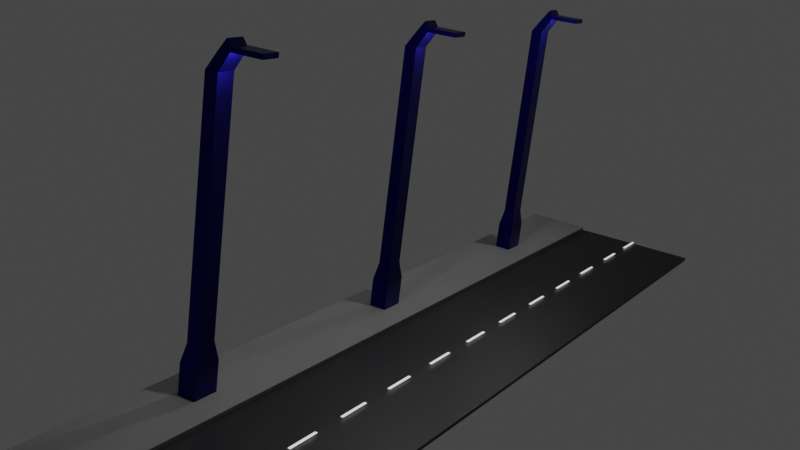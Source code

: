 # Source: totalscene.blend  (saved by Blender 2.82.7; exported with 4.5.12 LTS)
import bpy
from mathutils import Matrix  # noqa: F401  (used for matrix-valued properties, if any)

bpy.ops.wm.read_factory_settings(use_empty=True)
scene = bpy.context.scene
scene.name = 'Scene'

# ---- collections
col_road_001 = bpy.data.collections.new('road.001'); scene.collection.children.link(col_road_001)
col_scene = bpy.data.collections.new('scene'); scene.collection.children.link(col_scene)

# ---- materials (node trees are filled in below, after node groups)
mat_sidewalk_grey = bpy.data.materials.new('sidewalk.grey')
mat_road_black = bpy.data.materials.new('road.black')
mat_line_white = bpy.data.materials.new('line.white')
mat_pole_blue = bpy.data.materials.new('pole.blue')
mat_pole_blue.alpha_threshold = 0.0
mat_pole_blue.line_color = (0.0, 0.0, 0.0, 1.0)
mat_materiapole_lightl = bpy.data.materials.new('Materiapole.lightl')

# ---- material node trees
mat_sidewalk_grey.use_nodes = True; mat_sidewalk_grey.node_tree.nodes.clear()
_N = mat_sidewalk_grey.node_tree.nodes; _L = mat_sidewalk_grey.node_tree.links
n0 = _N.new('ShaderNodeOutputMaterial'); n0.name = 'Material Output'; n0.location = (300, 300)
n1 = _N.new('ShaderNodeBsdfPrincipled'); n1.name = 'Principled BSDF'; n1.location = (10, 300)
n1.distribution = 'GGX'
n1.subsurface_method = 'BURLEY'
n1.inputs[0].default_value = (0.2847, 0.2847, 0.2847, 1.0)
n1.inputs[3].default_value = 1.45
n1.inputs[27].default_value = (0.0, 0.0, 0.0, 1.0)
n1.inputs[28].default_value = 1.0
_L.new(n1.outputs[0], n0.inputs[0])
n0.is_active_output = True
mat_road_black.use_nodes = True; mat_road_black.node_tree.nodes.clear()
_N = mat_road_black.node_tree.nodes; _L = mat_road_black.node_tree.links
n0 = _N.new('ShaderNodeOutputMaterial'); n0.name = 'Material Output'; n0.location = (300, 300)
n1 = _N.new('ShaderNodeBsdfPrincipled'); n1.name = 'Principled BSDF'; n1.location = (10, 300)
n1.distribution = 'GGX'
n1.subsurface_method = 'BURLEY'
n1.inputs[0].default_value = (0.01314, 0.01314, 0.01314, 1.0)
n1.inputs[3].default_value = 1.45
n1.inputs[27].default_value = (0.0, 0.0, 0.0, 1.0)
n1.inputs[28].default_value = 1.0
_L.new(n1.outputs[0], n0.inputs[0])
n0.is_active_output = True
mat_line_white.use_nodes = True; mat_line_white.node_tree.nodes.clear()
_N = mat_line_white.node_tree.nodes; _L = mat_line_white.node_tree.links
n0 = _N.new('ShaderNodeOutputMaterial'); n0.name = 'Material Output'; n0.location = (300, 300)
n1 = _N.new('ShaderNodeBsdfPrincipled'); n1.name = 'Principled BSDF'; n1.location = (10, 300)
n1.distribution = 'GGX'
n1.subsurface_method = 'BURLEY'
n1.inputs[2].default_value = 0.7364
n1.inputs[3].default_value = 1.45
n1.inputs[28].default_value = 1.0
_L.new(n1.outputs[0], n0.inputs[0])
n0.is_active_output = True
mat_pole_blue.use_nodes = True; mat_pole_blue.node_tree.nodes.clear()
_N = mat_pole_blue.node_tree.nodes; _L = mat_pole_blue.node_tree.links
n0 = _N.new('ShaderNodeOutputMaterial'); n0.name = 'Material Output'; n0.location = (300, 300)
n1 = _N.new('ShaderNodeBsdfPrincipled'); n1.name = 'Principled BSDF'; n1.location = (10, 300)
n1.distribution = 'GGX'
n1.subsurface_method = 'BURLEY'
n1.inputs[0].default_value = (0.008291, 0.005795, 0.2015, 1.0)
n1.inputs[1].default_value = 1.0
n1.inputs[2].default_value = 0.35
n1.inputs[3].default_value = 1.45
n1.inputs[27].default_value = (0.0, 0.0, 0.0, 1.0)
n1.inputs[28].default_value = 1.0
_L.new(n1.outputs[0], n0.inputs[0])
n0.is_active_output = True
mat_materiapole_lightl.use_nodes = True; mat_materiapole_lightl.node_tree.nodes.clear()
_N = mat_materiapole_lightl.node_tree.nodes; _L = mat_materiapole_lightl.node_tree.links
n0 = _N.new('ShaderNodeOutputMaterial'); n0.name = 'Material Output'; n0.location = (300, 300)
n1 = _N.new('ShaderNodeBsdfPrincipled'); n1.name = 'Principled BSDF'; n1.location = (10, 300)
n1.distribution = 'GGX'
n1.subsurface_method = 'BURLEY'
n1.inputs[3].default_value = 1.45
n1.inputs[27].default_value = (0.814, 0.784, 0.4782, 1.0)
n1.inputs[28].default_value = 1.0
_L.new(n1.outputs[0], n0.inputs[0])
n0.is_active_output = True

# ---- world
world_world = bpy.data.worlds.new('World'); scene.world = world_world
world_world.use_nodes = True; world_world.node_tree.nodes.clear()
_N = world_world.node_tree.nodes; _L = world_world.node_tree.links
n0 = _N.new('ShaderNodeOutputWorld'); n0.name = 'World Output'; n0.location = (300, 300)
n1 = _N.new('ShaderNodeBackground'); n1.name = 'Background'; n1.location = (10, 300)
n1.inputs[0].default_value = (0.05088, 0.05088, 0.05088, 1.0)
_L.new(n1.outputs[0], n0.inputs[0])
n0.is_active_output = True
world_world.color = (0.05088, 0.05088, 0.05088)
world_world.use_sun_shadow = False
world_world.sun_shadow_jitter_overblur = 0.0

# ---- cameras
cam_camera = bpy.data.cameras.new('Camera')
cam_camera.clip_end = 100.0
cam_camera.ortho_scale = 7.314

# ---- lights
light_light_001 = bpy.data.lights.new('Light.001', 'POINT')
light_light_001.transmission_factor = 0.0
light_light_001.energy = 1000.0
light_light_001.shadow_soft_size = 0.1
light_light_001.shadow_maximum_resolution = 0.006
light_light_001.use_absolute_resolution = True
light_light_002 = bpy.data.lights.new('Light.002', 'POINT')
light_light_002.transmission_factor = 0.0
light_light_002.energy = 1000.0
light_light_002.shadow_soft_size = 0.1
light_light_002.shadow_maximum_resolution = 0.006
light_light_002.use_absolute_resolution = True
light_light_003 = bpy.data.lights.new('Light.003', 'POINT')
light_light_003.transmission_factor = 0.0
light_light_003.energy = 1000.0
light_light_003.shadow_soft_size = 0.1
light_light_003.shadow_maximum_resolution = 0.006
light_light_003.use_absolute_resolution = True

# ---- meshes
me_cube_001 = bpy.data.meshes.new('Cube.001')
me_cube_001.from_pydata([(-1.0, -1.0, -1.0), (-1.0, -1.0, 1.0), (-1.0, 1.0, -1.0), (-1.0, 1.0, 1.0), (1.0, -1.0, -1.0), (1.0, -1.0, 1.0), (1.0, 1.0, -1.0), (1.0, 1.0, 1.0)], [], [(0, 1, 3, 2), (2, 3, 7, 6), (6, 7, 5, 4), (4, 5, 1, 0), (2, 6, 4, 0), (7, 3, 1, 5)])
_uv = me_cube_001.uv_layers.new(name='UVMap')
_uv.uv.foreach_set('vector', [0.375, 0.0, 0.625, 0.0, 0.625, 0.25, 0.375, 0.25, 0.375, 0.25, 0.625, 0.25, 0.625, 0.5, 0.375, 0.5, 0.375, 0.5, 0.625, 0.5, 0.625, 0.75, 0.375, 0.75, 0.375, 0.75, 0.625, 0.75, 0.625, 1.0, 0.375, 1.0, 0.125, 0.5, 0.375, 0.5, 0.375, 0.75, 0.125, 0.75, 0.625, 0.5, 0.875, 0.5, 0.875, 0.75, 0.625, 0.75])
me_cube_001.materials.append(mat_sidewalk_grey)
me_cube_001.use_remesh_fix_poles = True
me_cube_001.use_remesh_preserve_attributes = False
me_cube_001.use_mirror_vertex_groups = False
me_cube_001.update()
me_cube_002 = bpy.data.meshes.new('Cube.002')
me_cube_002.from_pydata([(-1.0, -1.0, -1.0), (-1.0, -1.0, 1.0), (-1.0, 1.0, -1.0), (-1.0, 1.0, 1.0), (1.0, -1.0, -1.0), (1.0, -1.0, 1.0), (1.0, 1.0, -1.0), (1.0, 1.0, 1.0), (-0.04, -0.8333, 2.0), (0.04, -0.8333, 2.0), (-0.04, -0.5, 2.0), (0.04, -0.5, 2.0)], [], [(0, 1, 3, 2), (2, 3, 7, 6), (6, 7, 5, 4), (4, 5, 1, 0), (2, 6, 4, 0), (7, 3, 1, 5), (8, 9, 11, 10)])
_uv = me_cube_002.uv_layers.new(name='UVMap')
_uv.uv.foreach_set('vector', [0.375, 0.0, 0.625, 0.0, 0.625, 0.25, 0.375, 0.25, 0.375, 0.25, 0.625, 0.25, 0.625, 0.5, 0.375, 0.5, 0.375, 0.5, 0.625, 0.5, 0.625, 0.75, 0.375, 0.75, 0.375, 0.75, 0.625, 0.75, 0.625, 1.0, 0.375, 1.0, 0.125, 0.5, 0.375, 0.5, 0.375, 0.75, 0.125, 0.75, 0.625, 0.5, 0.875, 0.5, 0.875, 0.75, 0.625, 0.75, 0.0, 0.0, 1.0, 0.0, 1.0, 1.0, 0.0, 1.0])
me_cube_002.materials.append(mat_road_black)
me_cube_002.use_remesh_fix_poles = True
me_cube_002.use_remesh_preserve_attributes = False
me_cube_002.use_mirror_vertex_groups = False
me_cube_002.update()
me_plane = bpy.data.meshes.new('Plane')
me_plane.from_pydata([(-1.0, -1.0, 0.0), (1.0, -1.0, 0.0), (-1.0, 1.0, 0.0), (1.0, 1.0, 0.0)], [], [(0, 1, 3, 2)])
_uv = me_plane.uv_layers.new(name='UVMap')
_uv.uv.foreach_set('vector', [0.0, 0.0, 1.0, 0.0, 1.0, 1.0, 0.0, 1.0])
me_plane.materials.append(mat_line_white)
me_plane.use_remesh_fix_poles = True
me_plane.use_remesh_preserve_attributes = False
me_plane.use_mirror_vertex_groups = False
me_plane.update()
me_plane_002 = bpy.data.meshes.new('Plane.002')
me_plane_002.from_pydata([(-1.0, -1.0, 0.0), (1.0, -1.0, 0.0), (-1.0, 1.0, 0.0), (1.0, 1.0, 0.0)], [], [(0, 1, 3, 2)])
_uv = me_plane_002.uv_layers.new(name='UVMap')
_uv.uv.foreach_set('vector', [0.0, 0.0, 1.0, 0.0, 1.0, 1.0, 0.0, 1.0])
me_plane_002.materials.append(mat_line_white)
me_plane_002.use_remesh_fix_poles = True
me_plane_002.use_remesh_preserve_attributes = False
me_plane_002.use_mirror_vertex_groups = False
me_plane_002.update()
me_plane_003 = bpy.data.meshes.new('Plane.003')
me_plane_003.from_pydata([(-1.0, -1.0, 0.0), (1.0, -1.0, 0.0), (-1.0, 1.0, 0.0), (1.0, 1.0, 0.0)], [], [(0, 1, 3, 2)])
_uv = me_plane_003.uv_layers.new(name='UVMap')
_uv.uv.foreach_set('vector', [0.0, 0.0, 1.0, 0.0, 1.0, 1.0, 0.0, 1.0])
me_plane_003.materials.append(mat_line_white)
me_plane_003.use_remesh_fix_poles = True
me_plane_003.use_remesh_preserve_attributes = False
me_plane_003.use_mirror_vertex_groups = False
me_plane_003.update()
me_plane_004 = bpy.data.meshes.new('Plane.004')
me_plane_004.from_pydata([(-1.0, -1.0, 0.0), (1.0, -1.0, 0.0), (-1.0, 1.0, 0.0), (1.0, 1.0, 0.0)], [], [(0, 1, 3, 2)])
_uv = me_plane_004.uv_layers.new(name='UVMap')
_uv.uv.foreach_set('vector', [0.0, 0.0, 1.0, 0.0, 1.0, 1.0, 0.0, 1.0])
me_plane_004.materials.append(mat_line_white)
me_plane_004.use_remesh_fix_poles = True
me_plane_004.use_remesh_preserve_attributes = False
me_plane_004.use_mirror_vertex_groups = False
me_plane_004.update()
me_plane_005 = bpy.data.meshes.new('Plane.005')
me_plane_005.from_pydata([(-1.0, -1.0, 0.0), (1.0, -1.0, 0.0), (-1.0, 1.0, 0.0), (1.0, 1.0, 0.0)], [], [(0, 1, 3, 2)])
_uv = me_plane_005.uv_layers.new(name='UVMap')
_uv.uv.foreach_set('vector', [0.0, 0.0, 1.0, 0.0, 1.0, 1.0, 0.0, 1.0])
me_plane_005.materials.append(mat_line_white)
me_plane_005.use_remesh_fix_poles = True
me_plane_005.use_remesh_preserve_attributes = False
me_plane_005.use_mirror_vertex_groups = False
me_plane_005.update()
me_plane_006 = bpy.data.meshes.new('Plane.006')
me_plane_006.from_pydata([(-1.0, -1.0, 0.0), (1.0, -1.0, 0.0), (-1.0, 1.0, 0.0), (1.0, 1.0, 0.0)], [], [(0, 1, 3, 2)])
_uv = me_plane_006.uv_layers.new(name='UVMap')
_uv.uv.foreach_set('vector', [0.0, 0.0, 1.0, 0.0, 1.0, 1.0, 0.0, 1.0])
me_plane_006.materials.append(mat_line_white)
me_plane_006.use_remesh_fix_poles = True
me_plane_006.use_remesh_preserve_attributes = False
me_plane_006.use_mirror_vertex_groups = False
me_plane_006.update()
me_plane_007 = bpy.data.meshes.new('Plane.007')
me_plane_007.from_pydata([(-1.0, -1.0, 0.0), (1.0, -1.0, 0.0), (-1.0, 1.0, 0.0), (1.0, 1.0, 0.0)], [], [(0, 1, 3, 2)])
_uv = me_plane_007.uv_layers.new(name='UVMap')
_uv.uv.foreach_set('vector', [0.0, 0.0, 1.0, 0.0, 1.0, 1.0, 0.0, 1.0])
me_plane_007.materials.append(mat_line_white)
me_plane_007.use_remesh_fix_poles = True
me_plane_007.use_remesh_preserve_attributes = False
me_plane_007.use_mirror_vertex_groups = False
me_plane_007.update()
me_plane_008 = bpy.data.meshes.new('Plane.008')
me_plane_008.from_pydata([(-1.0, -1.0, 0.0), (1.0, -1.0, 0.0), (-1.0, 1.0, 0.0), (1.0, 1.0, 0.0)], [], [(0, 1, 3, 2)])
_uv = me_plane_008.uv_layers.new(name='UVMap')
_uv.uv.foreach_set('vector', [0.0, 0.0, 1.0, 0.0, 1.0, 1.0, 0.0, 1.0])
me_plane_008.materials.append(mat_line_white)
me_plane_008.use_remesh_fix_poles = True
me_plane_008.use_remesh_preserve_attributes = False
me_plane_008.use_mirror_vertex_groups = False
me_plane_008.update()
me_plane_009 = bpy.data.meshes.new('Plane.009')
me_plane_009.from_pydata([(-1.0, -1.0, 0.0), (1.0, -1.0, 0.0), (-1.0, 1.0, 0.0), (1.0, 1.0, 0.0)], [], [(0, 1, 3, 2)])
_uv = me_plane_009.uv_layers.new(name='UVMap')
_uv.uv.foreach_set('vector', [0.0, 0.0, 1.0, 0.0, 1.0, 1.0, 0.0, 1.0])
me_plane_009.materials.append(mat_line_white)
me_plane_009.use_remesh_fix_poles = True
me_plane_009.use_remesh_preserve_attributes = False
me_plane_009.use_mirror_vertex_groups = False
me_plane_009.update()
me_plane_010 = bpy.data.meshes.new('Plane.010')
me_plane_010.from_pydata([(-1.0, -1.0, 0.0), (1.0, -1.0, 0.0), (-1.0, 1.0, 0.0), (1.0, 1.0, 0.0)], [], [(0, 1, 3, 2)])
_uv = me_plane_010.uv_layers.new(name='UVMap')
_uv.uv.foreach_set('vector', [0.0, 0.0, 1.0, 0.0, 1.0, 1.0, 0.0, 1.0])
me_plane_010.materials.append(mat_line_white)
me_plane_010.use_remesh_fix_poles = True
me_plane_010.use_remesh_preserve_attributes = False
me_plane_010.use_mirror_vertex_groups = False
me_plane_010.update()
me_plane_011 = bpy.data.meshes.new('Plane.011')
me_plane_011.from_pydata([(-1.0, -1.0, 0.0), (1.0, -1.0, 0.0), (-1.0, 1.0, 0.0), (1.0, 1.0, 0.0)], [], [(0, 1, 3, 2)])
_uv = me_plane_011.uv_layers.new(name='UVMap')
_uv.uv.foreach_set('vector', [0.0, 0.0, 1.0, 0.0, 1.0, 1.0, 0.0, 1.0])
me_plane_011.materials.append(mat_line_white)
me_plane_011.use_remesh_fix_poles = True
me_plane_011.use_remesh_preserve_attributes = False
me_plane_011.use_mirror_vertex_groups = False
me_plane_011.update()
me_plane_012 = bpy.data.meshes.new('Plane.012')
me_plane_012.from_pydata([(-1.0, -1.0, 0.0), (1.0, -1.0, 0.0), (-1.0, 1.0, 0.0), (1.0, 1.0, 0.0)], [], [(0, 1, 3, 2)])
_uv = me_plane_012.uv_layers.new(name='UVMap')
_uv.uv.foreach_set('vector', [0.0, 0.0, 1.0, 0.0, 1.0, 1.0, 0.0, 1.0])
me_plane_012.materials.append(mat_line_white)
me_plane_012.use_remesh_fix_poles = True
me_plane_012.use_remesh_preserve_attributes = False
me_plane_012.use_mirror_vertex_groups = False
me_plane_012.update()
me_cube_003 = bpy.data.meshes.new('Cube.003')
me_cube_003.from_pydata([(0.7, 0.7, 2.674), (1.0, 1.0, -1.0), (0.7, -0.7, 2.674), (1.0, -1.0, -1.0), (-0.7, 0.7, 2.674), (-1.0, 1.0, -1.0), (-0.7, -0.7, 2.674), (-1.0, -1.0, -1.0), (1.0, 1.0, 1.72), (-1.0, -1.0, 1.72), (1.0, -1.0, 1.72), (-1.0, 1.0, 1.72), (0.7, -0.7, 15.01), (-0.7, -0.7, 15.01), (0.7, 0.7, 15.01), (-0.7, 0.7, 15.01), (0.7, -1.842, 15.94), (-0.7, -1.842, 15.94), (0.7, -0.5629, 15.94), (-0.7, -0.5629, 15.94), (0.7, -1.842, 16.19), (-0.7, -1.842, 16.19), (0.7, -1.385, 16.5), (-0.7, -1.385, 16.5), (0.7, -5.194, 15.94), (-0.7, -5.194, 15.94), (0.7, -5.194, 16.19), (-0.7, -5.194, 16.19)], [], [(0, 4, 15, 14), (10, 2, 6, 9), (9, 6, 4, 11), (5, 1, 3, 7), (8, 0, 2, 10), (11, 4, 0, 8), (5, 11, 8, 1), (1, 8, 10, 3), (7, 9, 11, 5), (3, 10, 9, 7), (14, 15, 19, 18), (6, 2, 12, 13), (4, 6, 13, 15), (2, 0, 14, 12), (19, 17, 21, 23), (12, 14, 18, 16), (15, 13, 17, 19), (13, 12, 16, 17), (22, 23, 21, 20), (20, 21, 27, 26), (18, 19, 23, 22), (16, 18, 22, 20), (25, 24, 26, 27), (17, 16, 24, 25), (16, 20, 26, 24), (21, 17, 25, 27)])
me_cube_003.polygons.foreach_set('material_index', [0, 0, 0, 0, 0, 0, 0, 0, 0, 0, 0, 0, 0, 0, 0, 0, 0, 0, 0, 0, 0, 0, 0, 1, 0, 0])
_uv = me_cube_003.uv_layers.new(name='UVMap')
_uv.uv.foreach_set('vector', [0.625, 0.5, 0.625, 0.25, 0.625, 0.25, 0.625, 0.5, 0.5709, 0.75, 0.625, 0.75, 0.625, 1.0, 0.5709, 1.0, 0.5709, 0.0, 0.625, 0.0, 0.625, 0.25, 0.5709, 0.25, 0.125, 0.5, 0.375, 0.5, 0.375, 0.75, 0.125, 0.75, 0.5709, 0.5, 0.625, 0.5, 0.625, 0.75, 0.5709, 0.75, 0.5709, 0.25, 0.625, 0.25, 0.625, 0.5, 0.5709, 0.5, 0.375, 0.25, 0.5709, 0.25, 0.5709, 0.5, 0.375, 0.5, 0.375, 0.5, 0.5709, 0.5, 0.5709, 0.75, 0.375, 0.75, 0.375, 0.0, 0.5709, 0.0, 0.5709, 0.25, 0.375, 0.25, 0.375, 0.75, 0.5709, 0.75, 0.5709, 1.0, 0.375, 1.0, 0.625, 0.5, 0.625, 0.25, 0.625, 0.25, 0.625, 0.5, 0.625, 1.0, 0.625, 0.75, 0.625, 0.75, 0.625, 1.0, 0.625, 0.25, 0.625, 0.0, 0.625, 0.0, 0.625, 0.25, 0.625, 0.75, 0.625, 0.5, 0.625, 0.5, 0.625, 0.75, 0.625, 0.25, 0.625, 0.0, 0.625, 0.0, 0.625, 0.25, 0.625, 0.75, 0.625, 0.5, 0.625, 0.5, 0.625, 0.75, 0.625, 0.25, 0.625, 0.0, 0.625, 0.0, 0.625, 0.25, 0.625, 1.0, 0.625, 0.75, 0.625, 0.75, 0.625, 1.0, 0.625, 0.5, 0.875, 0.5, 0.875, 0.75, 0.625, 0.75, 0.625, 0.75, 0.875, 0.75, 0.875, 0.75, 0.625, 0.75, 0.625, 0.5, 0.625, 0.25, 0.625, 0.25, 0.625, 0.5, 0.625, 0.75, 0.625, 0.5, 0.625, 0.5, 0.625, 0.75, 0.625, 1.0, 0.625, 0.75, 0.625, 0.75, 0.625, 1.0, 0.625, 1.0, 0.625, 0.75, 0.625, 0.75, 0.625, 1.0, 0.625, 0.75, 0.625, 0.75, 0.625, 0.75, 0.625, 0.75, 0.625, 0.0, 0.625, 0.0, 0.625, 0.0, 0.625, 0.0])
me_cube_003.materials.append(mat_pole_blue)
me_cube_003.materials.append(mat_materiapole_lightl)
me_cube_003.use_remesh_preserve_volume = False
me_cube_003.use_remesh_preserve_attributes = False
me_cube_003.use_mirror_vertex_groups = False
me_cube_003.update()
me_cube_004 = bpy.data.meshes.new('Cube.004')
me_cube_004.from_pydata([(0.7, 0.7, 2.674), (1.0, 1.0, -1.0), (0.7, -0.7, 2.674), (1.0, -1.0, -1.0), (-0.7, 0.7, 2.674), (-1.0, 1.0, -1.0), (-0.7, -0.7, 2.674), (-1.0, -1.0, -1.0), (1.0, 1.0, 1.72), (-1.0, -1.0, 1.72), (1.0, -1.0, 1.72), (-1.0, 1.0, 1.72), (0.7, -0.7, 15.01), (-0.7, -0.7, 15.01), (0.7, 0.7, 15.01), (-0.7, 0.7, 15.01), (0.7, -1.842, 15.94), (-0.7, -1.842, 15.94), (0.7, -0.5629, 15.94), (-0.7, -0.5629, 15.94), (0.7, -1.842, 16.19), (-0.7, -1.842, 16.19), (0.7, -1.385, 16.5), (-0.7, -1.385, 16.5), (0.7, -5.194, 15.94), (-0.7, -5.194, 15.94), (0.7, -5.194, 16.19), (-0.7, -5.194, 16.19)], [], [(0, 4, 15, 14), (10, 2, 6, 9), (9, 6, 4, 11), (5, 1, 3, 7), (8, 0, 2, 10), (11, 4, 0, 8), (5, 11, 8, 1), (1, 8, 10, 3), (7, 9, 11, 5), (3, 10, 9, 7), (14, 15, 19, 18), (6, 2, 12, 13), (4, 6, 13, 15), (2, 0, 14, 12), (19, 17, 21, 23), (12, 14, 18, 16), (15, 13, 17, 19), (13, 12, 16, 17), (22, 23, 21, 20), (20, 21, 27, 26), (18, 19, 23, 22), (16, 18, 22, 20), (25, 24, 26, 27), (17, 16, 24, 25), (16, 20, 26, 24), (21, 17, 25, 27)])
me_cube_004.polygons.foreach_set('material_index', [0, 0, 0, 0, 0, 0, 0, 0, 0, 0, 0, 0, 0, 0, 0, 0, 0, 0, 0, 0, 0, 0, 0, 1, 0, 0])
_uv = me_cube_004.uv_layers.new(name='UVMap')
_uv.uv.foreach_set('vector', [0.625, 0.5, 0.625, 0.25, 0.625, 0.25, 0.625, 0.5, 0.5709, 0.75, 0.625, 0.75, 0.625, 1.0, 0.5709, 1.0, 0.5709, 0.0, 0.625, 0.0, 0.625, 0.25, 0.5709, 0.25, 0.125, 0.5, 0.375, 0.5, 0.375, 0.75, 0.125, 0.75, 0.5709, 0.5, 0.625, 0.5, 0.625, 0.75, 0.5709, 0.75, 0.5709, 0.25, 0.625, 0.25, 0.625, 0.5, 0.5709, 0.5, 0.375, 0.25, 0.5709, 0.25, 0.5709, 0.5, 0.375, 0.5, 0.375, 0.5, 0.5709, 0.5, 0.5709, 0.75, 0.375, 0.75, 0.375, 0.0, 0.5709, 0.0, 0.5709, 0.25, 0.375, 0.25, 0.375, 0.75, 0.5709, 0.75, 0.5709, 1.0, 0.375, 1.0, 0.625, 0.5, 0.625, 0.25, 0.625, 0.25, 0.625, 0.5, 0.625, 1.0, 0.625, 0.75, 0.625, 0.75, 0.625, 1.0, 0.625, 0.25, 0.625, 0.0, 0.625, 0.0, 0.625, 0.25, 0.625, 0.75, 0.625, 0.5, 0.625, 0.5, 0.625, 0.75, 0.625, 0.25, 0.625, 0.0, 0.625, 0.0, 0.625, 0.25, 0.625, 0.75, 0.625, 0.5, 0.625, 0.5, 0.625, 0.75, 0.625, 0.25, 0.625, 0.0, 0.625, 0.0, 0.625, 0.25, 0.625, 1.0, 0.625, 0.75, 0.625, 0.75, 0.625, 1.0, 0.625, 0.5, 0.875, 0.5, 0.875, 0.75, 0.625, 0.75, 0.625, 0.75, 0.875, 0.75, 0.875, 0.75, 0.625, 0.75, 0.625, 0.5, 0.625, 0.25, 0.625, 0.25, 0.625, 0.5, 0.625, 0.75, 0.625, 0.5, 0.625, 0.5, 0.625, 0.75, 0.625, 1.0, 0.625, 0.75, 0.625, 0.75, 0.625, 1.0, 0.625, 1.0, 0.625, 0.75, 0.625, 0.75, 0.625, 1.0, 0.625, 0.75, 0.625, 0.75, 0.625, 0.75, 0.625, 0.75, 0.625, 0.0, 0.625, 0.0, 0.625, 0.0, 0.625, 0.0])
me_cube_004.materials.append(mat_pole_blue)
me_cube_004.materials.append(mat_materiapole_lightl)
me_cube_004.use_remesh_preserve_volume = False
me_cube_004.use_remesh_preserve_attributes = False
me_cube_004.use_mirror_vertex_groups = False
me_cube_004.update()
me_cube_005 = bpy.data.meshes.new('Cube.005')
me_cube_005.from_pydata([(0.7, 0.7, 2.674), (1.0, 1.0, -1.0), (0.7, -0.7, 2.674), (1.0, -1.0, -1.0), (-0.7, 0.7, 2.674), (-1.0, 1.0, -1.0), (-0.7, -0.7, 2.674), (-1.0, -1.0, -1.0), (1.0, 1.0, 1.72), (-1.0, -1.0, 1.72), (1.0, -1.0, 1.72), (-1.0, 1.0, 1.72), (0.7, -0.7, 15.01), (-0.7, -0.7, 15.01), (0.7, 0.7, 15.01), (-0.7, 0.7, 15.01), (0.7, -1.842, 15.94), (-0.7, -1.842, 15.94), (0.7, -0.5629, 15.94), (-0.7, -0.5629, 15.94), (0.7, -1.842, 16.19), (-0.7, -1.842, 16.19), (0.7, -1.385, 16.5), (-0.7, -1.385, 16.5), (0.7, -5.194, 15.94), (-0.7, -5.194, 15.94), (0.7, -5.194, 16.19), (-0.7, -5.194, 16.19)], [], [(0, 4, 15, 14), (10, 2, 6, 9), (9, 6, 4, 11), (5, 1, 3, 7), (8, 0, 2, 10), (11, 4, 0, 8), (5, 11, 8, 1), (1, 8, 10, 3), (7, 9, 11, 5), (3, 10, 9, 7), (14, 15, 19, 18), (6, 2, 12, 13), (4, 6, 13, 15), (2, 0, 14, 12), (19, 17, 21, 23), (12, 14, 18, 16), (15, 13, 17, 19), (13, 12, 16, 17), (22, 23, 21, 20), (20, 21, 27, 26), (18, 19, 23, 22), (16, 18, 22, 20), (25, 24, 26, 27), (17, 16, 24, 25), (16, 20, 26, 24), (21, 17, 25, 27)])
me_cube_005.polygons.foreach_set('material_index', [0, 0, 0, 0, 0, 0, 0, 0, 0, 0, 0, 0, 0, 0, 0, 0, 0, 0, 0, 0, 0, 0, 0, 1, 0, 0])
_uv = me_cube_005.uv_layers.new(name='UVMap')
_uv.uv.foreach_set('vector', [0.625, 0.5, 0.625, 0.25, 0.625, 0.25, 0.625, 0.5, 0.5709, 0.75, 0.625, 0.75, 0.625, 1.0, 0.5709, 1.0, 0.5709, 0.0, 0.625, 0.0, 0.625, 0.25, 0.5709, 0.25, 0.125, 0.5, 0.375, 0.5, 0.375, 0.75, 0.125, 0.75, 0.5709, 0.5, 0.625, 0.5, 0.625, 0.75, 0.5709, 0.75, 0.5709, 0.25, 0.625, 0.25, 0.625, 0.5, 0.5709, 0.5, 0.375, 0.25, 0.5709, 0.25, 0.5709, 0.5, 0.375, 0.5, 0.375, 0.5, 0.5709, 0.5, 0.5709, 0.75, 0.375, 0.75, 0.375, 0.0, 0.5709, 0.0, 0.5709, 0.25, 0.375, 0.25, 0.375, 0.75, 0.5709, 0.75, 0.5709, 1.0, 0.375, 1.0, 0.625, 0.5, 0.625, 0.25, 0.625, 0.25, 0.625, 0.5, 0.625, 1.0, 0.625, 0.75, 0.625, 0.75, 0.625, 1.0, 0.625, 0.25, 0.625, 0.0, 0.625, 0.0, 0.625, 0.25, 0.625, 0.75, 0.625, 0.5, 0.625, 0.5, 0.625, 0.75, 0.625, 0.25, 0.625, 0.0, 0.625, 0.0, 0.625, 0.25, 0.625, 0.75, 0.625, 0.5, 0.625, 0.5, 0.625, 0.75, 0.625, 0.25, 0.625, 0.0, 0.625, 0.0, 0.625, 0.25, 0.625, 1.0, 0.625, 0.75, 0.625, 0.75, 0.625, 1.0, 0.625, 0.5, 0.875, 0.5, 0.875, 0.75, 0.625, 0.75, 0.625, 0.75, 0.875, 0.75, 0.875, 0.75, 0.625, 0.75, 0.625, 0.5, 0.625, 0.25, 0.625, 0.25, 0.625, 0.5, 0.625, 0.75, 0.625, 0.5, 0.625, 0.5, 0.625, 0.75, 0.625, 1.0, 0.625, 0.75, 0.625, 0.75, 0.625, 1.0, 0.625, 1.0, 0.625, 0.75, 0.625, 0.75, 0.625, 1.0, 0.625, 0.75, 0.625, 0.75, 0.625, 0.75, 0.625, 0.75, 0.625, 0.0, 0.625, 0.0, 0.625, 0.0, 0.625, 0.0])
me_cube_005.materials.append(mat_pole_blue)
me_cube_005.materials.append(mat_materiapole_lightl)
me_cube_005.use_remesh_preserve_volume = False
me_cube_005.use_remesh_preserve_attributes = False
me_cube_005.use_mirror_vertex_groups = False
me_cube_005.update()
me_plane_013 = bpy.data.meshes.new('Plane.013')
me_plane_013.from_pydata([(-1.0, -1.0, 0.0), (1.0, -1.0, 0.0), (-1.0, 1.0, 0.0), (1.0, 1.0, 0.0)], [], [(0, 1, 3, 2)])
_uv = me_plane_013.uv_layers.new(name='UVMap')
_uv.uv.foreach_set('vector', [0.0, 0.0, 1.0, 0.0, 1.0, 1.0, 0.0, 1.0])
me_plane_013.materials.append(mat_line_white)
me_plane_013.use_remesh_fix_poles = True
me_plane_013.use_remesh_preserve_attributes = False
me_plane_013.use_mirror_vertex_groups = False
me_plane_013.update()

# ---- objects
ob_sidwalk = bpy.data.objects.new('sidwalk', me_cube_001)
ob_road = bpy.data.objects.new('road', me_cube_002)
ob_line_000 = bpy.data.objects.new('line.000', me_plane)
ob_line_002 = bpy.data.objects.new('line.002', me_plane_002)
ob_line_003 = bpy.data.objects.new('line.003', me_plane_003)
ob_line_004 = bpy.data.objects.new('line.004', me_plane_004)
ob_line_005 = bpy.data.objects.new('line.005', me_plane_005)
ob_line_006 = bpy.data.objects.new('line.006', me_plane_006)
ob_line_007 = bpy.data.objects.new('line.007', me_plane_007)
ob_line_008 = bpy.data.objects.new('line.008', me_plane_008)
ob_line_009 = bpy.data.objects.new('line.009', me_plane_009)
ob_line_010 = bpy.data.objects.new('line.010', me_plane_010)
ob_line_011 = bpy.data.objects.new('line.011', me_plane_011)
ob_line_012 = bpy.data.objects.new('line.012', me_plane_012)
ob_pole = bpy.data.objects.new('pole', me_cube_003)
ob_pole_001 = bpy.data.objects.new('pole.001', me_cube_004)
ob_pole_002 = bpy.data.objects.new('pole.002', me_cube_005)
ob_line_001 = bpy.data.objects.new('line.001', me_plane_013)
ob_camera = bpy.data.objects.new('Camera', cam_camera)
ob_light_001 = bpy.data.objects.new('Light.001', light_light_001)
ob_light_002 = bpy.data.objects.new('Light.002', light_light_002)
ob_light_003 = bpy.data.objects.new('Light.003', light_light_003)

# ---- transforms, parenting, visibility, modifiers, constraints
ob_sidwalk.location = (0.0, 0.0, 0.0)
ob_sidwalk.scale = (25.0, 2.0, 0.1)
ob_sidwalk.lineart.crease_threshold = 0.0
ob_road.location = (0.0, 4.0, -0.2)
ob_road.scale = (25.0, 6.0, 0.1)
ob_road.lineart.crease_threshold = 0.0
ob_line_000.location = (-24.0, 6.0, 0.0)
ob_line_000.scale = (1.0, 0.075, 1.0)
ob_line_000.lineart.crease_threshold = 0.0
ob_line_002.location = (-15.99, 6.0, 0.0)
ob_line_002.scale = (1.0, 0.075, 1.0)
ob_line_002.lineart.crease_threshold = 0.0
ob_line_003.location = (-12.01, 6.0, 0.0)
ob_line_003.scale = (1.0, 0.075, 1.0)
ob_line_003.lineart.crease_threshold = 0.0
ob_line_004.location = (-8.022, 6.0, 0.0)
ob_line_004.scale = (1.0, 0.075, 1.0)
ob_line_004.lineart.crease_threshold = 0.0
ob_line_005.location = (-3.982, 6.0, 0.0)
ob_line_005.scale = (1.0, 0.075, 1.0)
ob_line_005.lineart.crease_threshold = 0.0
ob_line_006.location = (-0.01618, 6.0, 0.0)
ob_line_006.scale = (1.0, 0.075, 1.0)
ob_line_006.lineart.crease_threshold = 0.0
ob_line_007.location = (3.977, 6.0, 0.0)
ob_line_007.scale = (1.0, 0.075, 1.0)
ob_line_007.lineart.crease_threshold = 0.0
ob_line_008.location = (8.023, 6.0, 0.0)
ob_line_008.scale = (1.0, 0.075, 1.0)
ob_line_008.lineart.crease_threshold = 0.0
ob_line_009.location = (12.04, 6.0, 0.0)
ob_line_009.scale = (1.0, 0.075, 1.0)
ob_line_009.lineart.crease_threshold = 0.0
ob_line_010.location = (15.99, 6.0, 0.0)
ob_line_010.scale = (1.0, 0.075, 1.0)
ob_line_010.lineart.crease_threshold = 0.0
ob_line_011.location = (20.02, 6.0, 0.0)
ob_line_011.scale = (1.0, 0.075, 1.0)
ob_line_011.lineart.crease_threshold = 0.0
ob_line_012.location = (23.98, 6.063, 0.02801)
ob_line_012.scale = (1.0, 0.075, 1.0)
ob_line_012.lineart.crease_threshold = 0.0
ob_pole.location = (-16.0, 0.0, 0.0)
ob_pole.rotation_euler = (0.0, -0.0, 3.142)
ob_pole.scale = (0.75, 0.5, 1.0)
ob_pole.lock_rotations_4d = False
ob_pole.empty_display_type = 'ARROWS'
ob_pole.lineart.crease_threshold = 0.0
_vg = ob_pole.vertex_groups.new(name='Group')
ob_pole_001.location = (0.0, 0.0, 0.0)
ob_pole_001.rotation_euler = (0.0, -0.0, 3.142)
ob_pole_001.scale = (0.75, 0.5, 1.0)
ob_pole_001.lock_rotations_4d = False
ob_pole_001.empty_display_type = 'ARROWS'
ob_pole_001.lineart.crease_threshold = 0.0
_vg = ob_pole_001.vertex_groups.new(name='Group')
ob_pole_002.location = (16.0, 0.0, 0.0)
ob_pole_002.rotation_euler = (0.0, -0.0, 3.142)
ob_pole_002.scale = (0.75, 0.5, 1.0)
ob_pole_002.lock_rotations_4d = False
ob_pole_002.empty_display_type = 'ARROWS'
ob_pole_002.lineart.crease_threshold = 0.0
_vg = ob_pole_002.vertex_groups.new(name='Group')
ob_line_001.location = (-20.21, 6.0, 0.0)
ob_line_001.scale = (1.0, 0.075, 1.0)
ob_line_001.lineart.crease_threshold = 0.0
ob_camera.location = (51.77, 29.81, 23.47)
ob_camera.rotation_euler = (1.268, -0.1169, 2.124)
ob_camera.lock_rotations_4d = False
ob_camera.empty_display_type = 'ARROWS'
ob_camera.color = (0.0, 0.0, 0.0, 0.0)
ob_camera.display_type = 'WIRE'
ob_camera.lineart.crease_threshold = 0.0
ob_light_001.location = (15.96, 1.721, 15.68)
ob_light_001.rotation_euler = (0.6503, 0.05522, 1.866)
ob_light_001.lock_rotations_4d = False
ob_light_001.empty_display_type = 'ARROWS'
ob_light_001.color = (0.0, 0.0, 0.0, 0.0)
ob_light_001.lineart.crease_threshold = 0.0
ob_light_002.location = (-15.96, 1.835, 15.77)
ob_light_002.rotation_euler = (0.6503, 0.05522, 1.866)
ob_light_002.lock_rotations_4d = False
ob_light_002.empty_display_type = 'ARROWS'
ob_light_002.color = (0.0, 0.0, 0.0, 0.0)
ob_light_002.lineart.crease_threshold = 0.0
ob_light_003.location = (-0.0009648, 1.903, 15.73)
ob_light_003.rotation_euler = (0.6503, 0.05522, 1.866)
ob_light_003.lock_rotations_4d = False
ob_light_003.empty_display_type = 'ARROWS'
ob_light_003.color = (0.0, 0.0, 0.0, 0.0)
ob_light_003.lineart.crease_threshold = 0.0

# ---- collection membership
col_road_001.objects.link(ob_sidwalk)
col_road_001.objects.link(ob_road)
col_road_001.objects.link(ob_line_000)
col_road_001.objects.link(ob_line_002)
col_road_001.objects.link(ob_line_003)
col_road_001.objects.link(ob_line_004)
col_road_001.objects.link(ob_line_005)
col_road_001.objects.link(ob_line_006)
col_road_001.objects.link(ob_line_007)
col_road_001.objects.link(ob_line_008)
col_road_001.objects.link(ob_line_009)
col_road_001.objects.link(ob_line_010)
col_road_001.objects.link(ob_line_011)
col_road_001.objects.link(ob_line_012)
col_road_001.objects.link(ob_pole)
col_road_001.objects.link(ob_pole_001)
col_road_001.objects.link(ob_pole_002)
col_road_001.objects.link(ob_line_001)
col_scene.objects.link(ob_camera)
col_scene.objects.link(ob_light_001)
col_scene.objects.link(ob_light_002)
col_scene.objects.link(ob_light_003)

# ---- scene / render settings (as saved in the file)
scene.camera = ob_camera
scene.frame_start = 1; scene.frame_end = 250; scene.frame_set(1)
scene.render.engine = 'CYCLES'
scene.cycles.use_denoising = False
scene.cycles.samples = 128
scene.cycles.sampling_pattern = 'TABULATED_SOBOL'
scene.cycles.use_adaptive_sampling = False
scene.cycles.use_light_tree = False
scene.view_settings.view_transform = 'Filmic'
bpy.context.view_layer.update()
